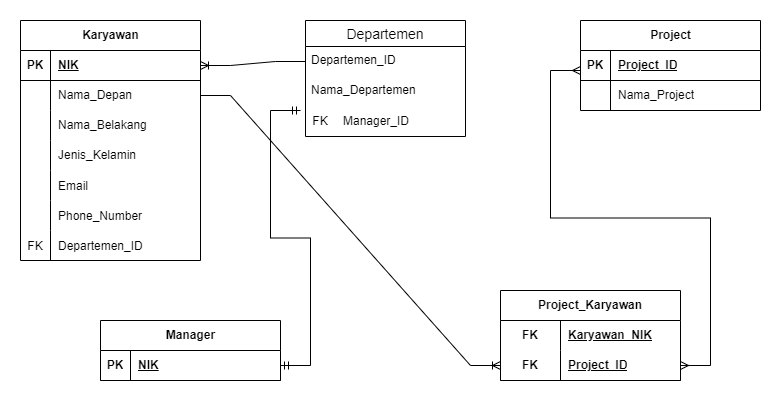

The diagram above was exported from draw.io. Its source (the exported page's mxGraphModel, read from the mxfile embedded in the PNG):
<mxGraphModel dx="1290" dy="573" grid="1" gridSize="10" guides="1" tooltips="1" connect="1" arrows="1" fold="1" page="1" pageScale="1" pageWidth="850" pageHeight="1100" math="0" shadow="0">
  <root>
    <mxCell id="0" />
    <mxCell id="1" parent="0" />
    <mxCell id="vPXh5-AKHx88lx-rzTJE-1" value="Karyawan" style="shape=table;startSize=30;container=1;collapsible=1;childLayout=tableLayout;fixedRows=1;rowLines=0;fontStyle=1;align=center;resizeLast=1;html=1;" vertex="1" parent="1">
      <mxGeometry x="60" y="50" width="180" height="240" as="geometry" />
    </mxCell>
    <mxCell id="vPXh5-AKHx88lx-rzTJE-2" value="" style="shape=tableRow;horizontal=0;startSize=0;swimlaneHead=0;swimlaneBody=0;fillColor=none;collapsible=0;dropTarget=0;points=[[0,0.5],[1,0.5]];portConstraint=eastwest;top=0;left=0;right=0;bottom=1;" vertex="1" parent="vPXh5-AKHx88lx-rzTJE-1">
      <mxGeometry y="30" width="180" height="30" as="geometry" />
    </mxCell>
    <mxCell id="vPXh5-AKHx88lx-rzTJE-3" value="PK" style="shape=partialRectangle;connectable=0;fillColor=none;top=0;left=0;bottom=0;right=0;fontStyle=1;overflow=hidden;whiteSpace=wrap;html=1;" vertex="1" parent="vPXh5-AKHx88lx-rzTJE-2">
      <mxGeometry width="30" height="30" as="geometry">
        <mxRectangle width="30" height="30" as="alternateBounds" />
      </mxGeometry>
    </mxCell>
    <mxCell id="vPXh5-AKHx88lx-rzTJE-4" value="NIK" style="shape=partialRectangle;connectable=0;fillColor=none;top=0;left=0;bottom=0;right=0;align=left;spacingLeft=6;fontStyle=5;overflow=hidden;whiteSpace=wrap;html=1;" vertex="1" parent="vPXh5-AKHx88lx-rzTJE-2">
      <mxGeometry x="30" width="150" height="30" as="geometry">
        <mxRectangle width="150" height="30" as="alternateBounds" />
      </mxGeometry>
    </mxCell>
    <mxCell id="vPXh5-AKHx88lx-rzTJE-5" value="" style="shape=tableRow;horizontal=0;startSize=0;swimlaneHead=0;swimlaneBody=0;fillColor=none;collapsible=0;dropTarget=0;points=[[0,0.5],[1,0.5]];portConstraint=eastwest;top=0;left=0;right=0;bottom=0;" vertex="1" parent="vPXh5-AKHx88lx-rzTJE-1">
      <mxGeometry y="60" width="180" height="30" as="geometry" />
    </mxCell>
    <mxCell id="vPXh5-AKHx88lx-rzTJE-6" value="" style="shape=partialRectangle;connectable=0;fillColor=none;top=0;left=0;bottom=0;right=0;editable=1;overflow=hidden;whiteSpace=wrap;html=1;" vertex="1" parent="vPXh5-AKHx88lx-rzTJE-5">
      <mxGeometry width="30" height="30" as="geometry">
        <mxRectangle width="30" height="30" as="alternateBounds" />
      </mxGeometry>
    </mxCell>
    <mxCell id="vPXh5-AKHx88lx-rzTJE-7" value="Nama_Depan" style="shape=partialRectangle;connectable=0;fillColor=none;top=0;left=0;bottom=0;right=0;align=left;spacingLeft=6;overflow=hidden;whiteSpace=wrap;html=1;" vertex="1" parent="vPXh5-AKHx88lx-rzTJE-5">
      <mxGeometry x="30" width="150" height="30" as="geometry">
        <mxRectangle width="150" height="30" as="alternateBounds" />
      </mxGeometry>
    </mxCell>
    <mxCell id="vPXh5-AKHx88lx-rzTJE-8" value="" style="shape=tableRow;horizontal=0;startSize=0;swimlaneHead=0;swimlaneBody=0;fillColor=none;collapsible=0;dropTarget=0;points=[[0,0.5],[1,0.5]];portConstraint=eastwest;top=0;left=0;right=0;bottom=0;" vertex="1" parent="vPXh5-AKHx88lx-rzTJE-1">
      <mxGeometry y="90" width="180" height="30" as="geometry" />
    </mxCell>
    <mxCell id="vPXh5-AKHx88lx-rzTJE-9" value="" style="shape=partialRectangle;connectable=0;fillColor=none;top=0;left=0;bottom=0;right=0;editable=1;overflow=hidden;whiteSpace=wrap;html=1;" vertex="1" parent="vPXh5-AKHx88lx-rzTJE-8">
      <mxGeometry width="30" height="30" as="geometry">
        <mxRectangle width="30" height="30" as="alternateBounds" />
      </mxGeometry>
    </mxCell>
    <mxCell id="vPXh5-AKHx88lx-rzTJE-10" value="Nama_Belakang" style="shape=partialRectangle;connectable=0;fillColor=none;top=0;left=0;bottom=0;right=0;align=left;spacingLeft=6;overflow=hidden;whiteSpace=wrap;html=1;" vertex="1" parent="vPXh5-AKHx88lx-rzTJE-8">
      <mxGeometry x="30" width="150" height="30" as="geometry">
        <mxRectangle width="150" height="30" as="alternateBounds" />
      </mxGeometry>
    </mxCell>
    <mxCell id="vPXh5-AKHx88lx-rzTJE-11" value="" style="shape=tableRow;horizontal=0;startSize=0;swimlaneHead=0;swimlaneBody=0;fillColor=none;collapsible=0;dropTarget=0;points=[[0,0.5],[1,0.5]];portConstraint=eastwest;top=0;left=0;right=0;bottom=0;" vertex="1" parent="vPXh5-AKHx88lx-rzTJE-1">
      <mxGeometry y="120" width="180" height="30" as="geometry" />
    </mxCell>
    <mxCell id="vPXh5-AKHx88lx-rzTJE-12" value="" style="shape=partialRectangle;connectable=0;fillColor=none;top=0;left=0;bottom=0;right=0;editable=1;overflow=hidden;whiteSpace=wrap;html=1;" vertex="1" parent="vPXh5-AKHx88lx-rzTJE-11">
      <mxGeometry width="30" height="30" as="geometry">
        <mxRectangle width="30" height="30" as="alternateBounds" />
      </mxGeometry>
    </mxCell>
    <mxCell id="vPXh5-AKHx88lx-rzTJE-13" value="Jenis_Kelamin" style="shape=partialRectangle;connectable=0;fillColor=none;top=0;left=0;bottom=0;right=0;align=left;spacingLeft=6;overflow=hidden;whiteSpace=wrap;html=1;" vertex="1" parent="vPXh5-AKHx88lx-rzTJE-11">
      <mxGeometry x="30" width="150" height="30" as="geometry">
        <mxRectangle width="150" height="30" as="alternateBounds" />
      </mxGeometry>
    </mxCell>
    <mxCell id="vPXh5-AKHx88lx-rzTJE-20" value="" style="shape=tableRow;horizontal=0;startSize=0;swimlaneHead=0;swimlaneBody=0;fillColor=none;collapsible=0;dropTarget=0;points=[[0,0.5],[1,0.5]];portConstraint=eastwest;top=0;left=0;right=0;bottom=0;" vertex="1" parent="vPXh5-AKHx88lx-rzTJE-1">
      <mxGeometry y="150" width="180" height="30" as="geometry" />
    </mxCell>
    <mxCell id="vPXh5-AKHx88lx-rzTJE-21" value="" style="shape=partialRectangle;connectable=0;fillColor=none;top=0;left=0;bottom=0;right=0;editable=1;overflow=hidden;" vertex="1" parent="vPXh5-AKHx88lx-rzTJE-20">
      <mxGeometry width="30" height="30" as="geometry">
        <mxRectangle width="30" height="30" as="alternateBounds" />
      </mxGeometry>
    </mxCell>
    <mxCell id="vPXh5-AKHx88lx-rzTJE-22" value="Email" style="shape=partialRectangle;connectable=0;fillColor=none;top=0;left=0;bottom=0;right=0;align=left;spacingLeft=6;overflow=hidden;" vertex="1" parent="vPXh5-AKHx88lx-rzTJE-20">
      <mxGeometry x="30" width="150" height="30" as="geometry">
        <mxRectangle width="150" height="30" as="alternateBounds" />
      </mxGeometry>
    </mxCell>
    <mxCell id="vPXh5-AKHx88lx-rzTJE-17" value="" style="shape=tableRow;horizontal=0;startSize=0;swimlaneHead=0;swimlaneBody=0;fillColor=none;collapsible=0;dropTarget=0;points=[[0,0.5],[1,0.5]];portConstraint=eastwest;top=0;left=0;right=0;bottom=0;" vertex="1" parent="vPXh5-AKHx88lx-rzTJE-1">
      <mxGeometry y="180" width="180" height="30" as="geometry" />
    </mxCell>
    <mxCell id="vPXh5-AKHx88lx-rzTJE-18" value="" style="shape=partialRectangle;connectable=0;fillColor=none;top=0;left=0;bottom=0;right=0;editable=1;overflow=hidden;" vertex="1" parent="vPXh5-AKHx88lx-rzTJE-17">
      <mxGeometry width="30" height="30" as="geometry">
        <mxRectangle width="30" height="30" as="alternateBounds" />
      </mxGeometry>
    </mxCell>
    <mxCell id="vPXh5-AKHx88lx-rzTJE-19" value="Phone_Number" style="shape=partialRectangle;connectable=0;fillColor=none;top=0;left=0;bottom=0;right=0;align=left;spacingLeft=6;overflow=hidden;" vertex="1" parent="vPXh5-AKHx88lx-rzTJE-17">
      <mxGeometry x="30" width="150" height="30" as="geometry">
        <mxRectangle width="150" height="30" as="alternateBounds" />
      </mxGeometry>
    </mxCell>
    <mxCell id="vPXh5-AKHx88lx-rzTJE-14" value="" style="shape=tableRow;horizontal=0;startSize=0;swimlaneHead=0;swimlaneBody=0;fillColor=none;collapsible=0;dropTarget=0;points=[[0,0.5],[1,0.5]];portConstraint=eastwest;top=0;left=0;right=0;bottom=0;" vertex="1" parent="vPXh5-AKHx88lx-rzTJE-1">
      <mxGeometry y="210" width="180" height="30" as="geometry" />
    </mxCell>
    <mxCell id="vPXh5-AKHx88lx-rzTJE-15" value="FK" style="shape=partialRectangle;connectable=0;fillColor=none;top=0;left=0;bottom=0;right=0;editable=1;overflow=hidden;" vertex="1" parent="vPXh5-AKHx88lx-rzTJE-14">
      <mxGeometry width="30" height="30" as="geometry">
        <mxRectangle width="30" height="30" as="alternateBounds" />
      </mxGeometry>
    </mxCell>
    <mxCell id="vPXh5-AKHx88lx-rzTJE-16" value="Departemen_ID" style="shape=partialRectangle;connectable=0;fillColor=none;top=0;left=0;bottom=0;right=0;align=left;spacingLeft=6;overflow=hidden;" vertex="1" parent="vPXh5-AKHx88lx-rzTJE-14">
      <mxGeometry x="30" width="150" height="30" as="geometry">
        <mxRectangle width="150" height="30" as="alternateBounds" />
      </mxGeometry>
    </mxCell>
    <mxCell id="vPXh5-AKHx88lx-rzTJE-36" value="Departemen" style="swimlane;fontStyle=0;childLayout=stackLayout;horizontal=1;startSize=26;horizontalStack=0;resizeParent=1;resizeParentMax=0;resizeLast=0;collapsible=1;marginBottom=0;align=center;fontSize=14;" vertex="1" parent="1">
      <mxGeometry x="345" y="50" width="160" height="116" as="geometry" />
    </mxCell>
    <mxCell id="vPXh5-AKHx88lx-rzTJE-37" value="Departemen_ID" style="text;strokeColor=none;fillColor=none;spacingLeft=4;spacingRight=4;overflow=hidden;rotatable=0;points=[[0,0.5],[1,0.5]];portConstraint=eastwest;fontSize=12;whiteSpace=wrap;html=1;" vertex="1" parent="vPXh5-AKHx88lx-rzTJE-36">
      <mxGeometry y="26" width="160" height="30" as="geometry" />
    </mxCell>
    <mxCell id="vPXh5-AKHx88lx-rzTJE-38" value="Nama_Departemen" style="text;strokeColor=none;fillColor=none;spacingLeft=4;spacingRight=4;overflow=hidden;rotatable=0;points=[[0,0.5],[1,0.5]];portConstraint=eastwest;fontSize=12;whiteSpace=wrap;html=1;" vertex="1" parent="vPXh5-AKHx88lx-rzTJE-36">
      <mxGeometry y="56" width="160" height="30" as="geometry" />
    </mxCell>
    <mxCell id="vPXh5-AKHx88lx-rzTJE-44" value="" style="shape=table;startSize=0;container=1;collapsible=1;childLayout=tableLayout;fixedRows=1;rowLines=0;fontStyle=0;align=center;resizeLast=1;strokeColor=none;fillColor=none;collapsible=0;" vertex="1" parent="vPXh5-AKHx88lx-rzTJE-36">
      <mxGeometry y="86" width="160" height="30" as="geometry" />
    </mxCell>
    <mxCell id="vPXh5-AKHx88lx-rzTJE-45" value="" style="shape=tableRow;horizontal=0;startSize=0;swimlaneHead=0;swimlaneBody=0;fillColor=none;collapsible=0;dropTarget=0;points=[[0,0.5],[1,0.5]];portConstraint=eastwest;top=0;left=0;right=0;bottom=0;" vertex="1" parent="vPXh5-AKHx88lx-rzTJE-44">
      <mxGeometry width="160" height="30" as="geometry" />
    </mxCell>
    <mxCell id="vPXh5-AKHx88lx-rzTJE-46" value="FK" style="shape=partialRectangle;connectable=0;fillColor=none;top=0;left=0;bottom=0;right=0;fontStyle=0;overflow=hidden;whiteSpace=wrap;html=1;" vertex="1" parent="vPXh5-AKHx88lx-rzTJE-45">
      <mxGeometry width="30" height="30" as="geometry">
        <mxRectangle width="30" height="30" as="alternateBounds" />
      </mxGeometry>
    </mxCell>
    <mxCell id="vPXh5-AKHx88lx-rzTJE-47" value="Manager_ID" style="shape=partialRectangle;connectable=0;fillColor=none;top=0;left=0;bottom=0;right=0;align=left;spacingLeft=6;fontStyle=0;overflow=hidden;whiteSpace=wrap;html=1;" vertex="1" parent="vPXh5-AKHx88lx-rzTJE-45">
      <mxGeometry x="30" width="130" height="30" as="geometry">
        <mxRectangle width="130" height="30" as="alternateBounds" />
      </mxGeometry>
    </mxCell>
    <mxCell id="vPXh5-AKHx88lx-rzTJE-48" value="Project" style="shape=table;startSize=30;container=1;collapsible=1;childLayout=tableLayout;fixedRows=1;rowLines=0;fontStyle=1;align=center;resizeLast=1;html=1;" vertex="1" parent="1">
      <mxGeometry x="620" y="50" width="180" height="90" as="geometry" />
    </mxCell>
    <mxCell id="vPXh5-AKHx88lx-rzTJE-49" value="" style="shape=tableRow;horizontal=0;startSize=0;swimlaneHead=0;swimlaneBody=0;fillColor=none;collapsible=0;dropTarget=0;points=[[0,0.5],[1,0.5]];portConstraint=eastwest;top=0;left=0;right=0;bottom=1;" vertex="1" parent="vPXh5-AKHx88lx-rzTJE-48">
      <mxGeometry y="30" width="180" height="30" as="geometry" />
    </mxCell>
    <mxCell id="vPXh5-AKHx88lx-rzTJE-50" value="PK" style="shape=partialRectangle;connectable=0;fillColor=none;top=0;left=0;bottom=0;right=0;fontStyle=1;overflow=hidden;whiteSpace=wrap;html=1;" vertex="1" parent="vPXh5-AKHx88lx-rzTJE-49">
      <mxGeometry width="30" height="30" as="geometry">
        <mxRectangle width="30" height="30" as="alternateBounds" />
      </mxGeometry>
    </mxCell>
    <mxCell id="vPXh5-AKHx88lx-rzTJE-51" value="Project_ID" style="shape=partialRectangle;connectable=0;fillColor=none;top=0;left=0;bottom=0;right=0;align=left;spacingLeft=6;fontStyle=5;overflow=hidden;whiteSpace=wrap;html=1;" vertex="1" parent="vPXh5-AKHx88lx-rzTJE-49">
      <mxGeometry x="30" width="150" height="30" as="geometry">
        <mxRectangle width="150" height="30" as="alternateBounds" />
      </mxGeometry>
    </mxCell>
    <mxCell id="vPXh5-AKHx88lx-rzTJE-52" value="" style="shape=tableRow;horizontal=0;startSize=0;swimlaneHead=0;swimlaneBody=0;fillColor=none;collapsible=0;dropTarget=0;points=[[0,0.5],[1,0.5]];portConstraint=eastwest;top=0;left=0;right=0;bottom=0;" vertex="1" parent="vPXh5-AKHx88lx-rzTJE-48">
      <mxGeometry y="60" width="180" height="30" as="geometry" />
    </mxCell>
    <mxCell id="vPXh5-AKHx88lx-rzTJE-53" value="" style="shape=partialRectangle;connectable=0;fillColor=none;top=0;left=0;bottom=0;right=0;editable=1;overflow=hidden;whiteSpace=wrap;html=1;" vertex="1" parent="vPXh5-AKHx88lx-rzTJE-52">
      <mxGeometry width="30" height="30" as="geometry">
        <mxRectangle width="30" height="30" as="alternateBounds" />
      </mxGeometry>
    </mxCell>
    <mxCell id="vPXh5-AKHx88lx-rzTJE-54" value="Nama_Project" style="shape=partialRectangle;connectable=0;fillColor=none;top=0;left=0;bottom=0;right=0;align=left;spacingLeft=6;overflow=hidden;whiteSpace=wrap;html=1;" vertex="1" parent="vPXh5-AKHx88lx-rzTJE-52">
      <mxGeometry x="30" width="150" height="30" as="geometry">
        <mxRectangle width="150" height="30" as="alternateBounds" />
      </mxGeometry>
    </mxCell>
    <mxCell id="vPXh5-AKHx88lx-rzTJE-61" value="Manager" style="shape=table;startSize=30;container=1;collapsible=1;childLayout=tableLayout;fixedRows=1;rowLines=0;fontStyle=1;align=center;resizeLast=1;html=1;" vertex="1" parent="1">
      <mxGeometry x="140" y="350" width="180" height="60" as="geometry" />
    </mxCell>
    <mxCell id="vPXh5-AKHx88lx-rzTJE-62" value="" style="shape=tableRow;horizontal=0;startSize=0;swimlaneHead=0;swimlaneBody=0;fillColor=none;collapsible=0;dropTarget=0;points=[[0,0.5],[1,0.5]];portConstraint=eastwest;top=0;left=0;right=0;bottom=1;" vertex="1" parent="vPXh5-AKHx88lx-rzTJE-61">
      <mxGeometry y="30" width="180" height="30" as="geometry" />
    </mxCell>
    <mxCell id="vPXh5-AKHx88lx-rzTJE-63" value="PK" style="shape=partialRectangle;connectable=0;fillColor=none;top=0;left=0;bottom=0;right=0;fontStyle=1;overflow=hidden;whiteSpace=wrap;html=1;" vertex="1" parent="vPXh5-AKHx88lx-rzTJE-62">
      <mxGeometry width="30" height="30" as="geometry">
        <mxRectangle width="30" height="30" as="alternateBounds" />
      </mxGeometry>
    </mxCell>
    <mxCell id="vPXh5-AKHx88lx-rzTJE-64" value="NIK" style="shape=partialRectangle;connectable=0;fillColor=none;top=0;left=0;bottom=0;right=0;align=left;spacingLeft=6;fontStyle=5;overflow=hidden;whiteSpace=wrap;html=1;" vertex="1" parent="vPXh5-AKHx88lx-rzTJE-62">
      <mxGeometry x="30" width="150" height="30" as="geometry">
        <mxRectangle width="150" height="30" as="alternateBounds" />
      </mxGeometry>
    </mxCell>
    <mxCell id="vPXh5-AKHx88lx-rzTJE-74" value="Project_Karyawan" style="shape=table;startSize=30;container=1;collapsible=1;childLayout=tableLayout;fixedRows=1;rowLines=0;fontStyle=1;align=center;resizeLast=1;html=1;whiteSpace=wrap;" vertex="1" parent="1">
      <mxGeometry x="540" y="320" width="180" height="90" as="geometry" />
    </mxCell>
    <mxCell id="vPXh5-AKHx88lx-rzTJE-75" value="" style="shape=tableRow;horizontal=0;startSize=0;swimlaneHead=0;swimlaneBody=0;fillColor=none;collapsible=0;dropTarget=0;points=[[0,0.5],[1,0.5]];portConstraint=eastwest;top=0;left=0;right=0;bottom=0;html=1;" vertex="1" parent="vPXh5-AKHx88lx-rzTJE-74">
      <mxGeometry y="30" width="180" height="30" as="geometry" />
    </mxCell>
    <mxCell id="vPXh5-AKHx88lx-rzTJE-76" value="FK" style="shape=partialRectangle;connectable=0;fillColor=none;top=0;left=0;bottom=0;right=0;fontStyle=1;overflow=hidden;html=1;whiteSpace=wrap;" vertex="1" parent="vPXh5-AKHx88lx-rzTJE-75">
      <mxGeometry width="60" height="30" as="geometry">
        <mxRectangle width="60" height="30" as="alternateBounds" />
      </mxGeometry>
    </mxCell>
    <mxCell id="vPXh5-AKHx88lx-rzTJE-77" value="Karyawan_NIK" style="shape=partialRectangle;connectable=0;fillColor=none;top=0;left=0;bottom=0;right=0;align=left;spacingLeft=6;fontStyle=5;overflow=hidden;html=1;whiteSpace=wrap;" vertex="1" parent="vPXh5-AKHx88lx-rzTJE-75">
      <mxGeometry x="60" width="120" height="30" as="geometry">
        <mxRectangle width="120" height="30" as="alternateBounds" />
      </mxGeometry>
    </mxCell>
    <mxCell id="vPXh5-AKHx88lx-rzTJE-78" value="" style="shape=tableRow;horizontal=0;startSize=0;swimlaneHead=0;swimlaneBody=0;fillColor=none;collapsible=0;dropTarget=0;points=[[0,0.5],[1,0.5]];portConstraint=eastwest;top=0;left=0;right=0;bottom=1;html=1;" vertex="1" parent="vPXh5-AKHx88lx-rzTJE-74">
      <mxGeometry y="60" width="180" height="30" as="geometry" />
    </mxCell>
    <mxCell id="vPXh5-AKHx88lx-rzTJE-79" value="FK" style="shape=partialRectangle;connectable=0;fillColor=none;top=0;left=0;bottom=0;right=0;fontStyle=1;overflow=hidden;html=1;whiteSpace=wrap;" vertex="1" parent="vPXh5-AKHx88lx-rzTJE-78">
      <mxGeometry width="60" height="30" as="geometry">
        <mxRectangle width="60" height="30" as="alternateBounds" />
      </mxGeometry>
    </mxCell>
    <mxCell id="vPXh5-AKHx88lx-rzTJE-80" value="Project_ID" style="shape=partialRectangle;connectable=0;fillColor=none;top=0;left=0;bottom=0;right=0;align=left;spacingLeft=6;fontStyle=5;overflow=hidden;html=1;whiteSpace=wrap;" vertex="1" parent="vPXh5-AKHx88lx-rzTJE-78">
      <mxGeometry x="60" width="120" height="30" as="geometry">
        <mxRectangle width="120" height="30" as="alternateBounds" />
      </mxGeometry>
    </mxCell>
    <mxCell id="vPXh5-AKHx88lx-rzTJE-87" value="" style="edgeStyle=entityRelationEdgeStyle;fontSize=12;html=1;endArrow=ERoneToMany;rounded=0;entryX=1;entryY=0.5;entryDx=0;entryDy=0;exitX=0;exitY=0.5;exitDx=0;exitDy=0;" edge="1" parent="1" source="vPXh5-AKHx88lx-rzTJE-37" target="vPXh5-AKHx88lx-rzTJE-2">
      <mxGeometry width="100" height="100" relative="1" as="geometry">
        <mxPoint x="370" y="350" as="sourcePoint" />
        <mxPoint x="470" y="250" as="targetPoint" />
      </mxGeometry>
    </mxCell>
    <mxCell id="vPXh5-AKHx88lx-rzTJE-89" value="" style="edgeStyle=entityRelationEdgeStyle;fontSize=12;html=1;endArrow=ERoneToMany;rounded=0;entryX=0;entryY=0.5;entryDx=0;entryDy=0;exitX=1;exitY=0.5;exitDx=0;exitDy=0;" edge="1" parent="1" source="vPXh5-AKHx88lx-rzTJE-5" target="vPXh5-AKHx88lx-rzTJE-78">
      <mxGeometry width="100" height="100" relative="1" as="geometry">
        <mxPoint x="420" y="320" as="sourcePoint" />
        <mxPoint x="330" y="405" as="targetPoint" />
      </mxGeometry>
    </mxCell>
    <mxCell id="vPXh5-AKHx88lx-rzTJE-94" value="" style="edgeStyle=entityRelationEdgeStyle;fontSize=12;html=1;endArrow=ERmandOne;startArrow=ERmandOne;rounded=0;exitX=1;exitY=0.5;exitDx=0;exitDy=0;" edge="1" parent="1" source="vPXh5-AKHx88lx-rzTJE-62">
      <mxGeometry width="100" height="100" relative="1" as="geometry">
        <mxPoint x="460" y="430" as="sourcePoint" />
        <mxPoint x="340" y="140" as="targetPoint" />
      </mxGeometry>
    </mxCell>
    <mxCell id="vPXh5-AKHx88lx-rzTJE-95" value="" style="edgeStyle=entityRelationEdgeStyle;fontSize=12;html=1;endArrow=ERmany;startArrow=ERmany;rounded=0;exitX=1;exitY=0.5;exitDx=0;exitDy=0;" edge="1" parent="1" source="vPXh5-AKHx88lx-rzTJE-78">
      <mxGeometry width="100" height="100" relative="1" as="geometry">
        <mxPoint x="520" y="200" as="sourcePoint" />
        <mxPoint x="620" y="100" as="targetPoint" />
      </mxGeometry>
    </mxCell>
  </root>
</mxGraphModel>